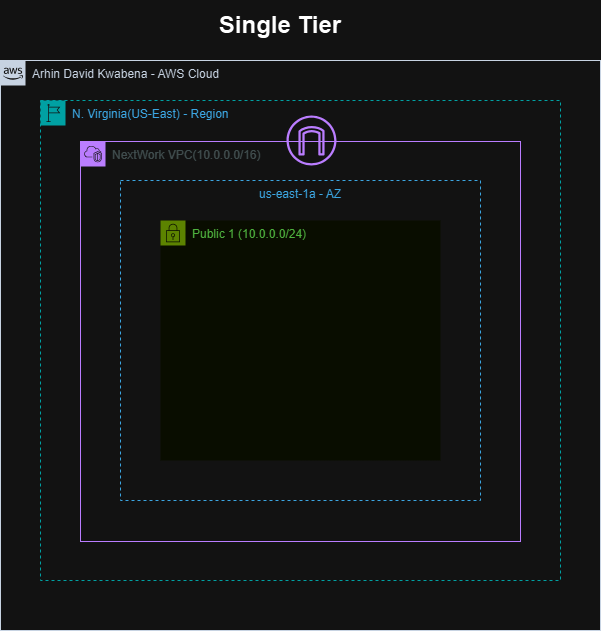

The diagram above was exported from draw.io. Its source (the exported page's mxGraphModel, read from the mxfile embedded in the PNG):
<mxGraphModel dx="1600" dy="836" grid="1" gridSize="10" guides="1" tooltips="1" connect="1" arrows="1" fold="1" page="1" pageScale="1" pageWidth="850" pageHeight="1100" math="0" shadow="0">
  <root>
    <mxCell id="0" />
    <mxCell id="1" parent="0" />
    <mxCell id="0xAJfrkhz8EUWU8uxMir-2" value="Arhin David Kwabena - AWS Cloud" style="points=[[0,0],[0.25,0],[0.5,0],[0.75,0],[1,0],[1,0.25],[1,0.5],[1,0.75],[1,1],[0.75,1],[0.5,1],[0.25,1],[0,1],[0,0.75],[0,0.5],[0,0.25]];outlineConnect=0;gradientColor=none;html=1;whiteSpace=wrap;fontSize=12;fontStyle=0;container=1;pointerEvents=0;collapsible=0;recursiveResize=0;shape=mxgraph.aws4.group;grIcon=mxgraph.aws4.group_aws_cloud_alt;strokeColor=#232F3E;fillColor=none;verticalAlign=top;align=left;spacingLeft=30;fontColor=#232F3E;dashed=0;" vertex="1" parent="1">
      <mxGeometry x="160" y="120" width="600" height="570" as="geometry" />
    </mxCell>
    <mxCell id="0xAJfrkhz8EUWU8uxMir-5" value="N. Virginia(US-East) - Region" style="points=[[0,0],[0.25,0],[0.5,0],[0.75,0],[1,0],[1,0.25],[1,0.5],[1,0.75],[1,1],[0.75,1],[0.5,1],[0.25,1],[0,1],[0,0.75],[0,0.5],[0,0.25]];outlineConnect=0;gradientColor=none;html=1;whiteSpace=wrap;fontSize=12;fontStyle=0;container=1;pointerEvents=0;collapsible=0;recursiveResize=0;shape=mxgraph.aws4.group;grIcon=mxgraph.aws4.group_region;strokeColor=#00A4A6;fillColor=none;verticalAlign=top;align=left;spacingLeft=30;fontColor=#147EBA;dashed=1;" vertex="1" parent="0xAJfrkhz8EUWU8uxMir-2">
      <mxGeometry x="40" y="40" width="520" height="480" as="geometry" />
    </mxCell>
    <mxCell id="0xAJfrkhz8EUWU8uxMir-3" value="&lt;font style=&quot;font-size: 24px;&quot;&gt;&lt;b&gt;Single Tier&lt;/b&gt;&lt;/font&gt;" style="text;strokeColor=none;align=center;fillColor=none;html=1;verticalAlign=middle;whiteSpace=wrap;rounded=0;" vertex="1" parent="1">
      <mxGeometry x="345" y="60" width="190" height="50" as="geometry" />
    </mxCell>
    <mxCell id="0xAJfrkhz8EUWU8uxMir-6" value="NextWork VPC(10.0.0.0/16)" style="points=[[0,0],[0.25,0],[0.5,0],[0.75,0],[1,0],[1,0.25],[1,0.5],[1,0.75],[1,1],[0.75,1],[0.5,1],[0.25,1],[0,1],[0,0.75],[0,0.5],[0,0.25]];outlineConnect=0;gradientColor=none;html=1;whiteSpace=wrap;fontSize=12;fontStyle=0;container=1;pointerEvents=0;collapsible=0;recursiveResize=0;shape=mxgraph.aws4.group;grIcon=mxgraph.aws4.group_vpc2;strokeColor=#8C4FFF;fillColor=none;verticalAlign=top;align=left;spacingLeft=30;fontColor=#AAB7B8;dashed=0;" vertex="1" parent="1">
      <mxGeometry x="240" y="201" width="440" height="400" as="geometry" />
    </mxCell>
    <mxCell id="0xAJfrkhz8EUWU8uxMir-8" value="" style="sketch=0;outlineConnect=0;fontColor=#232F3E;gradientColor=none;fillColor=#8C4FFF;strokeColor=none;dashed=0;verticalLabelPosition=bottom;verticalAlign=top;align=center;html=1;fontSize=12;fontStyle=0;aspect=fixed;pointerEvents=1;shape=mxgraph.aws4.internet_gateway;" vertex="1" parent="0xAJfrkhz8EUWU8uxMir-6">
      <mxGeometry x="206" y="-26" width="50" height="50" as="geometry" />
    </mxCell>
    <mxCell id="0xAJfrkhz8EUWU8uxMir-7" value="us-east-1a - AZ" style="fillColor=none;strokeColor=#147EBA;dashed=1;verticalAlign=top;fontStyle=0;fontColor=#147EBA;whiteSpace=wrap;html=1;" vertex="1" parent="1">
      <mxGeometry x="280" y="240" width="360" height="320" as="geometry" />
    </mxCell>
    <mxCell id="0xAJfrkhz8EUWU8uxMir-9" value="Public 1 (10.0.0.0/24)" style="points=[[0,0],[0.25,0],[0.5,0],[0.75,0],[1,0],[1,0.25],[1,0.5],[1,0.75],[1,1],[0.75,1],[0.5,1],[0.25,1],[0,1],[0,0.75],[0,0.5],[0,0.25]];outlineConnect=0;gradientColor=none;html=1;whiteSpace=wrap;fontSize=12;fontStyle=0;container=1;pointerEvents=0;collapsible=0;recursiveResize=0;shape=mxgraph.aws4.group;grIcon=mxgraph.aws4.group_security_group;grStroke=0;strokeColor=#7AA116;fillColor=#F2F6E8;verticalAlign=top;align=left;spacingLeft=30;fontColor=#248814;dashed=0;" vertex="1" parent="1">
      <mxGeometry x="320" y="280" width="280" height="240" as="geometry" />
    </mxCell>
  </root>
</mxGraphModel>